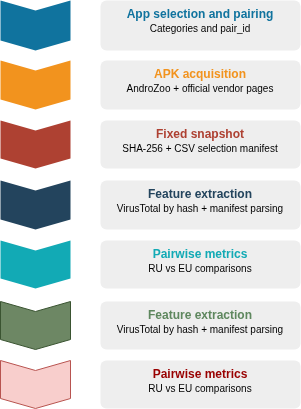

The diagram above was exported from draw.io. Its source (the exported page's mxGraphModel, read from the mxfile embedded in the PNG):
<mxGraphModel dx="1554" dy="786" grid="1" gridSize="10" guides="1" tooltips="1" connect="1" arrows="1" fold="1" page="1" pageScale="1" pageWidth="850" pageHeight="1100" math="0" shadow="0">
  <root>
    <mxCell id="0" />
    <mxCell id="1" parent="0" />
    <mxCell id="nst5DaJ62N7c6nUjaZmI-15" parent="1" style="shape=step;perimeter=stepPerimeter;whiteSpace=wrap;html=1;fixedSize=1;size=10;direction=south;fillColor=#10739E;strokeColor=none;rounded=0;" value="" vertex="1">
      <mxGeometry height="50" width="70" x="260" y="130" as="geometry" />
    </mxCell>
    <mxCell id="nst5DaJ62N7c6nUjaZmI-16" parent="1" style="shape=step;perimeter=stepPerimeter;whiteSpace=wrap;html=1;fixedSize=1;size=10;direction=south;fillColor=#F2931E;strokeColor=none;rounded=0;" value="" vertex="1">
      <mxGeometry height="49" width="70" x="260" y="190" as="geometry" />
    </mxCell>
    <mxCell id="nst5DaJ62N7c6nUjaZmI-17" parent="1" style="shape=step;perimeter=stepPerimeter;whiteSpace=wrap;html=1;fixedSize=1;size=10;direction=south;fillColor=#AE4132;strokeColor=none;rounded=0;" value="" vertex="1">
      <mxGeometry height="48" width="70" x="260" y="250" as="geometry" />
    </mxCell>
    <mxCell id="nst5DaJ62N7c6nUjaZmI-18" parent="1" style="shape=step;perimeter=stepPerimeter;whiteSpace=wrap;html=1;fixedSize=1;size=10;direction=south;fillColor=#23445D;strokeColor=none;rounded=0;" value="" vertex="1">
      <mxGeometry height="49" width="70" x="260" y="310" as="geometry" />
    </mxCell>
    <mxCell id="nst5DaJ62N7c6nUjaZmI-19" parent="1" style="shape=step;perimeter=stepPerimeter;whiteSpace=wrap;html=1;fixedSize=1;size=10;direction=south;fillColor=#12AAB5;strokeColor=none;rounded=0;" value="" vertex="1">
      <mxGeometry height="48" width="70" x="260" y="370" as="geometry" />
    </mxCell>
    <mxCell id="nst5DaJ62N7c6nUjaZmI-20" parent="1" style="rounded=1;strokeColor=none;fillColor=#EEEEEE;align=center;arcSize=12;verticalAlign=top;whiteSpace=wrap;html=1;fontSize=12;" value="&lt;font style=&quot;&quot;&gt;&lt;font color=&quot;#10739e&quot;&gt;&lt;b&gt;App selection and pairing&lt;/b&gt;&lt;/font&gt;&lt;br&gt;&lt;font size=&quot;1&quot;&gt;Categories and pair_id&lt;/font&gt;&lt;/font&gt;" vertex="1">
      <mxGeometry height="50" width="200" x="360" y="130" as="geometry" />
    </mxCell>
    <mxCell id="nst5DaJ62N7c6nUjaZmI-21" parent="1" style="rounded=1;strokeColor=none;fillColor=#EEEEEE;align=center;arcSize=12;verticalAlign=top;whiteSpace=wrap;html=1;fontSize=12;" value="&lt;font style=&quot;&quot;&gt;&lt;font color=&quot;#f2931e&quot;&gt;&lt;b&gt;APK acquisition&lt;/b&gt;&lt;/font&gt;&lt;br&gt;&lt;span style=&quot;font-size: 10px;&quot;&gt;AndroZoo + official vendor pages&lt;/span&gt;&lt;/font&gt;" vertex="1">
      <mxGeometry height="49" width="200" x="360" y="190" as="geometry" />
    </mxCell>
    <mxCell id="nst5DaJ62N7c6nUjaZmI-22" parent="1" style="rounded=1;strokeColor=none;fillColor=#EEEEEE;align=center;arcSize=12;verticalAlign=top;whiteSpace=wrap;html=1;fontSize=12;" value="&lt;font style=&quot;&quot;&gt;&lt;font color=&quot;#ae4132&quot;&gt;&lt;b&gt;Fixed snapshot&lt;/b&gt;&lt;/font&gt;&lt;br&gt;&lt;span style=&quot;font-size: 10px;&quot;&gt;SHA-256 + CSV selection manifest&lt;/span&gt;&lt;/font&gt;" vertex="1">
      <mxGeometry height="48" width="200" x="360" y="250" as="geometry" />
    </mxCell>
    <mxCell id="nst5DaJ62N7c6nUjaZmI-23" parent="1" style="rounded=1;strokeColor=none;fillColor=#EEEEEE;align=center;arcSize=12;verticalAlign=top;whiteSpace=wrap;html=1;fontSize=12;" value="&lt;font style=&quot;&quot;&gt;&lt;font color=&quot;#23445d&quot;&gt;&lt;b&gt;Feature extraction&lt;/b&gt;&lt;/font&gt;&lt;br&gt;&lt;span style=&quot;font-size: 10px;&quot;&gt;VirusTotal by hash + manifest parsing&lt;/span&gt;&lt;/font&gt;" vertex="1">
      <mxGeometry height="49" width="200" x="360" y="310" as="geometry" />
    </mxCell>
    <mxCell id="nst5DaJ62N7c6nUjaZmI-24" parent="1" style="rounded=1;strokeColor=none;fillColor=#EEEEEE;align=center;arcSize=12;verticalAlign=top;whiteSpace=wrap;html=1;fontSize=12;" value="&lt;font style=&quot;&quot;&gt;&lt;font color=&quot;#12aab5&quot;&gt;&lt;b&gt;Pairwise metrics&lt;/b&gt;&lt;/font&gt;&lt;br&gt;&lt;span style=&quot;font-size: 10px;&quot;&gt;RU vs EU comparisons&lt;/span&gt;&lt;/font&gt;" vertex="1">
      <mxGeometry height="48" width="200" x="360" y="370" as="geometry" />
    </mxCell>
    <mxCell id="nst5DaJ62N7c6nUjaZmI-25" parent="1" style="shape=step;perimeter=stepPerimeter;whiteSpace=wrap;html=1;fixedSize=1;size=10;direction=south;fillColor=#6d8764;strokeColor=#3A5431;rounded=0;fontColor=#ffffff;" value="" vertex="1">
      <mxGeometry height="48" width="70" x="260" y="431" as="geometry" />
    </mxCell>
    <mxCell id="nst5DaJ62N7c6nUjaZmI-26" parent="1" style="shape=step;perimeter=stepPerimeter;whiteSpace=wrap;html=1;fixedSize=1;size=10;direction=south;fillColor=#f8cecc;strokeColor=#b85450;rounded=0;" value="" vertex="1">
      <mxGeometry height="48" width="70" x="260" y="490" as="geometry" />
    </mxCell>
    <mxCell id="nst5DaJ62N7c6nUjaZmI-27" parent="1" style="rounded=1;strokeColor=none;fillColor=#EEEEEE;align=center;arcSize=12;verticalAlign=top;whiteSpace=wrap;html=1;fontSize=12;fontColor=light-dark(#aae2a7, #1f2f1e);" value="&lt;font style=&quot;&quot;&gt;&lt;font style=&quot;color: rgb(94, 135, 94);&quot;&gt;&lt;font&gt;&lt;b&gt;Feature extraction&lt;/b&gt;&lt;/font&gt;&lt;br&gt;&lt;/font&gt;&lt;span style=&quot;font-size: 10px;&quot;&gt;&lt;font style=&quot;color: rgb(0, 0, 0);&quot;&gt;VirusTotal by hash + manifest parsing&lt;/font&gt;&lt;/span&gt;&lt;/font&gt;" vertex="1">
      <mxGeometry height="48" width="200" x="360" y="431" as="geometry" />
    </mxCell>
    <mxCell id="nst5DaJ62N7c6nUjaZmI-28" parent="1" style="rounded=1;strokeColor=none;fillColor=#EEEEEE;align=center;arcSize=12;verticalAlign=top;whiteSpace=wrap;html=1;fontSize=12;" value="&lt;font style=&quot;&quot;&gt;&lt;font style=&quot;color: rgb(153, 0, 0);&quot;&gt;&lt;font&gt;&lt;b style=&quot;&quot;&gt;Pairwise metrics&lt;/b&gt;&lt;/font&gt;&lt;br&gt;&lt;/font&gt;&lt;span style=&quot;font-size: 10px;&quot;&gt;RU vs EU comparisons&lt;/span&gt;&lt;/font&gt;" vertex="1">
      <mxGeometry height="48" width="200" x="360" y="490" as="geometry" />
    </mxCell>
  </root>
</mxGraphModel>